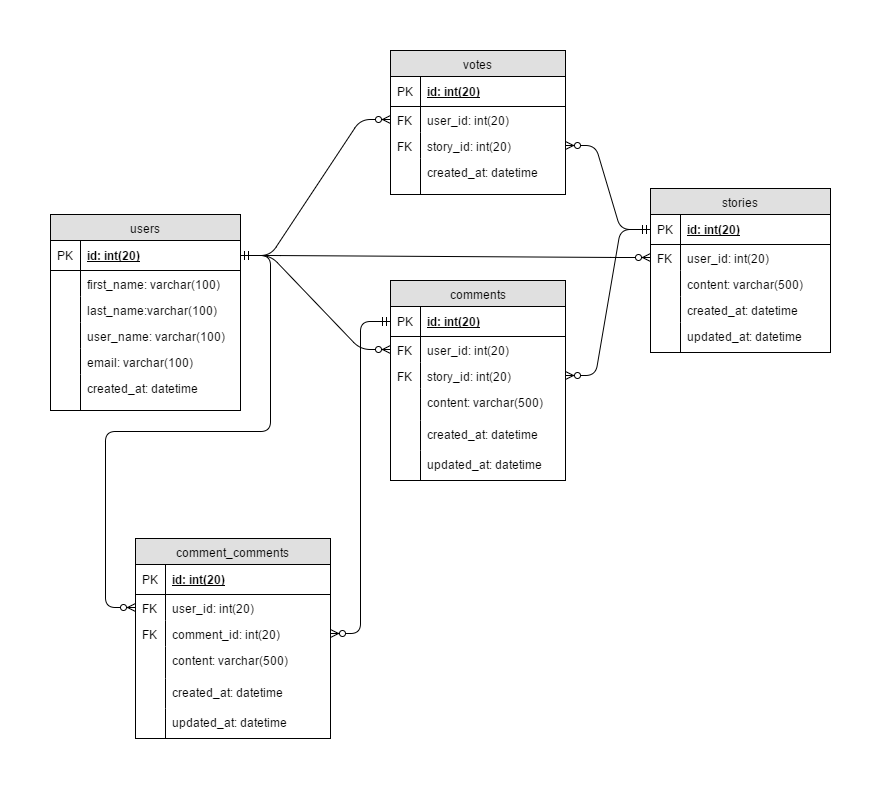

The diagram above was exported from draw.io. Its source (the exported page's mxGraphModel, read from the mxfile embedded in the PNG):
<mxGraphModel dx="872" dy="457" grid="1" gridSize="10" guides="1" tooltips="1" connect="1" arrows="1" fold="1" page="1" pageScale="1" pageWidth="850" pageHeight="1100" background="#ffffff" math="0" shadow="0">
  <root>
    <mxCell id="0" />
    <mxCell id="1" parent="0" />
    <mxCell id="2" value="users" style="swimlane;html=1;fontStyle=0;childLayout=stackLayout;horizontal=1;startSize=26;fillColor=#e0e0e0;horizontalStack=0;resizeParent=1;resizeLast=0;collapsible=1;marginBottom=0;swimlaneFillColor=#ffffff;align=center;" parent="1" vertex="1">
      <mxGeometry x="70" y="196" width="190" height="196" as="geometry" />
    </mxCell>
    <mxCell id="3" value="id: int(20)" style="shape=partialRectangle;top=0;left=0;right=0;bottom=1;html=1;align=left;verticalAlign=middle;fillColor=none;spacingLeft=34;spacingRight=4;whiteSpace=wrap;overflow=hidden;rotatable=0;points=[[0,0.5],[1,0.5]];portConstraint=eastwest;dropTarget=0;fontStyle=5;" parent="2" vertex="1">
      <mxGeometry y="26" width="190" height="30" as="geometry" />
    </mxCell>
    <mxCell id="4" value="PK" style="shape=partialRectangle;top=0;left=0;bottom=0;html=1;fillColor=none;align=left;verticalAlign=middle;spacingLeft=4;spacingRight=4;whiteSpace=wrap;overflow=hidden;rotatable=0;points=[];portConstraint=eastwest;part=1;" parent="3" vertex="1" connectable="0">
      <mxGeometry width="30" height="30" as="geometry" />
    </mxCell>
    <mxCell id="6" value="first_name: varchar(100)" style="shape=partialRectangle;top=0;left=0;right=0;bottom=0;html=1;align=left;verticalAlign=top;fillColor=none;spacingLeft=34;spacingRight=4;whiteSpace=wrap;overflow=hidden;rotatable=0;points=[[0,0.5],[1,0.5]];portConstraint=eastwest;dropTarget=0;" parent="2" vertex="1">
      <mxGeometry y="56" width="190" height="26" as="geometry" />
    </mxCell>
    <mxCell id="7" value="" style="shape=partialRectangle;top=0;left=0;bottom=0;html=1;fillColor=none;align=left;verticalAlign=top;spacingLeft=4;spacingRight=4;whiteSpace=wrap;overflow=hidden;rotatable=0;points=[];portConstraint=eastwest;part=1;" parent="6" vertex="1" connectable="0">
      <mxGeometry width="30" height="26" as="geometry" />
    </mxCell>
    <mxCell id="8" value="last_name:varchar(100)" style="shape=partialRectangle;top=0;left=0;right=0;bottom=0;html=1;align=left;verticalAlign=top;fillColor=none;spacingLeft=34;spacingRight=4;whiteSpace=wrap;overflow=hidden;rotatable=0;points=[[0,0.5],[1,0.5]];portConstraint=eastwest;dropTarget=0;" parent="2" vertex="1">
      <mxGeometry y="82" width="190" height="26" as="geometry" />
    </mxCell>
    <mxCell id="9" value="" style="shape=partialRectangle;top=0;left=0;bottom=0;html=1;fillColor=none;align=left;verticalAlign=top;spacingLeft=4;spacingRight=4;whiteSpace=wrap;overflow=hidden;rotatable=0;points=[];portConstraint=eastwest;part=1;" parent="8" vertex="1" connectable="0">
      <mxGeometry width="30" height="26" as="geometry" />
    </mxCell>
    <mxCell id="38" value="user_name: varchar(100)" style="shape=partialRectangle;top=0;left=0;right=0;bottom=0;html=1;align=left;verticalAlign=top;fillColor=none;spacingLeft=34;spacingRight=4;whiteSpace=wrap;overflow=hidden;rotatable=0;points=[[0,0.5],[1,0.5]];portConstraint=eastwest;dropTarget=0;" parent="2" vertex="1">
      <mxGeometry y="108" width="190" height="26" as="geometry" />
    </mxCell>
    <mxCell id="39" value="" style="shape=partialRectangle;top=0;left=0;bottom=0;html=1;fillColor=none;align=left;verticalAlign=top;spacingLeft=4;spacingRight=4;whiteSpace=wrap;overflow=hidden;rotatable=0;points=[];portConstraint=eastwest;part=1;" parent="38" vertex="1" connectable="0">
      <mxGeometry width="30" height="26" as="geometry" />
    </mxCell>
    <mxCell id="10" value="email: varchar(100)" style="shape=partialRectangle;top=0;left=0;right=0;bottom=0;html=1;align=left;verticalAlign=top;fillColor=none;spacingLeft=34;spacingRight=4;whiteSpace=wrap;overflow=hidden;rotatable=0;points=[[0,0.5],[1,0.5]];portConstraint=eastwest;dropTarget=0;" parent="2" vertex="1">
      <mxGeometry y="134" width="190" height="26" as="geometry" />
    </mxCell>
    <mxCell id="11" value="" style="shape=partialRectangle;top=0;left=0;bottom=0;html=1;fillColor=none;align=left;verticalAlign=top;spacingLeft=4;spacingRight=4;whiteSpace=wrap;overflow=hidden;rotatable=0;points=[];portConstraint=eastwest;part=1;" parent="10" vertex="1" connectable="0">
      <mxGeometry width="30" height="26" as="geometry" />
    </mxCell>
    <object label="created_at: datetime" id="14">
      <mxCell style="shape=partialRectangle;top=0;left=0;right=0;bottom=0;html=1;align=left;verticalAlign=top;fillColor=none;spacingLeft=34;spacingRight=4;whiteSpace=wrap;overflow=hidden;rotatable=0;points=[[0,0.5],[1,0.5]];portConstraint=eastwest;dropTarget=0;" parent="2" vertex="1">
        <mxGeometry y="160" width="190" height="36" as="geometry" />
      </mxCell>
    </object>
    <mxCell id="15" value="" style="shape=partialRectangle;top=0;left=0;bottom=0;html=1;fillColor=none;align=left;verticalAlign=top;spacingLeft=4;spacingRight=4;whiteSpace=wrap;overflow=hidden;rotatable=0;points=[];portConstraint=eastwest;part=1;" parent="14" vertex="1" connectable="0">
      <mxGeometry width="30" height="36" as="geometry" />
    </mxCell>
    <mxCell id="16" value="votes" style="swimlane;html=1;fontStyle=0;childLayout=stackLayout;horizontal=1;startSize=26;fillColor=#e0e0e0;horizontalStack=0;resizeParent=1;resizeLast=0;collapsible=1;marginBottom=0;swimlaneFillColor=#ffffff;align=center;" parent="1" vertex="1">
      <mxGeometry x="410" y="32" width="175" height="144" as="geometry" />
    </mxCell>
    <mxCell id="17" value="id: int(20)" style="shape=partialRectangle;top=0;left=0;right=0;bottom=1;html=1;align=left;verticalAlign=middle;fillColor=none;spacingLeft=34;spacingRight=4;whiteSpace=wrap;overflow=hidden;rotatable=0;points=[[0,0.5],[1,0.5]];portConstraint=eastwest;dropTarget=0;fontStyle=5;" parent="16" vertex="1">
      <mxGeometry y="26" width="175" height="30" as="geometry" />
    </mxCell>
    <mxCell id="18" value="PK" style="shape=partialRectangle;top=0;left=0;bottom=0;html=1;fillColor=none;align=left;verticalAlign=middle;spacingLeft=4;spacingRight=4;whiteSpace=wrap;overflow=hidden;rotatable=0;points=[];portConstraint=eastwest;part=1;" parent="17" vertex="1" connectable="0">
      <mxGeometry width="30" height="30" as="geometry" />
    </mxCell>
    <mxCell id="19" value="user_id: int(20)" style="shape=partialRectangle;top=0;left=0;right=0;bottom=0;html=1;align=left;verticalAlign=top;fillColor=none;spacingLeft=34;spacingRight=4;whiteSpace=wrap;overflow=hidden;rotatable=0;points=[[0,0.5],[1,0.5]];portConstraint=eastwest;dropTarget=0;" parent="16" vertex="1">
      <mxGeometry y="56" width="175" height="26" as="geometry" />
    </mxCell>
    <mxCell id="20" value="FK" style="shape=partialRectangle;top=0;left=0;bottom=0;html=1;fillColor=none;align=left;verticalAlign=top;spacingLeft=4;spacingRight=4;whiteSpace=wrap;overflow=hidden;rotatable=0;points=[];portConstraint=eastwest;part=1;" parent="19" vertex="1" connectable="0">
      <mxGeometry width="30" height="26" as="geometry" />
    </mxCell>
    <mxCell id="40" value="story_id: int(20)" style="shape=partialRectangle;top=0;left=0;right=0;bottom=0;html=1;align=left;verticalAlign=top;fillColor=none;spacingLeft=34;spacingRight=4;whiteSpace=wrap;overflow=hidden;rotatable=0;points=[[0,0.5],[1,0.5]];portConstraint=eastwest;dropTarget=0;" parent="16" vertex="1">
      <mxGeometry y="82" width="175" height="26" as="geometry" />
    </mxCell>
    <mxCell id="41" value="FK" style="shape=partialRectangle;top=0;left=0;bottom=0;html=1;fillColor=none;align=left;verticalAlign=top;spacingLeft=4;spacingRight=4;whiteSpace=wrap;overflow=hidden;rotatable=0;points=[];portConstraint=eastwest;part=1;" parent="40" vertex="1" connectable="0">
      <mxGeometry width="30" height="26" as="geometry" />
    </mxCell>
    <object label="created_at: datetime" id="25">
      <mxCell style="shape=partialRectangle;top=0;left=0;right=0;bottom=0;html=1;align=left;verticalAlign=top;fillColor=none;spacingLeft=34;spacingRight=4;whiteSpace=wrap;overflow=hidden;rotatable=0;points=[[0,0.5],[1,0.5]];portConstraint=eastwest;dropTarget=0;" parent="16" vertex="1">
        <mxGeometry y="108" width="175" height="36" as="geometry" />
      </mxCell>
    </object>
    <mxCell id="26" value="" style="shape=partialRectangle;top=0;left=0;bottom=0;html=1;fillColor=none;align=left;verticalAlign=top;spacingLeft=4;spacingRight=4;whiteSpace=wrap;overflow=hidden;rotatable=0;points=[];portConstraint=eastwest;part=1;" parent="25" vertex="1" connectable="0">
      <mxGeometry width="30" height="36" as="geometry" />
    </mxCell>
    <mxCell id="27" value="stories" style="swimlane;html=1;fontStyle=0;childLayout=stackLayout;horizontal=1;startSize=26;fillColor=#e0e0e0;horizontalStack=0;resizeParent=1;resizeLast=0;collapsible=1;marginBottom=0;swimlaneFillColor=#ffffff;align=center;" parent="1" vertex="1">
      <mxGeometry x="670" y="170" width="180" height="164" as="geometry" />
    </mxCell>
    <mxCell id="28" value="id: int(20)" style="shape=partialRectangle;top=0;left=0;right=0;bottom=1;html=1;align=left;verticalAlign=middle;fillColor=none;spacingLeft=34;spacingRight=4;whiteSpace=wrap;overflow=hidden;rotatable=0;points=[[0,0.5],[1,0.5]];portConstraint=eastwest;dropTarget=0;fontStyle=5;" parent="27" vertex="1">
      <mxGeometry y="26" width="180" height="30" as="geometry" />
    </mxCell>
    <mxCell id="29" value="PK" style="shape=partialRectangle;top=0;left=0;bottom=0;html=1;fillColor=none;align=left;verticalAlign=middle;spacingLeft=4;spacingRight=4;whiteSpace=wrap;overflow=hidden;rotatable=0;points=[];portConstraint=eastwest;part=1;" parent="28" vertex="1" connectable="0">
      <mxGeometry width="30" height="30" as="geometry" />
    </mxCell>
    <mxCell id="30" value="user_id: int(20)" style="shape=partialRectangle;top=0;left=0;right=0;bottom=0;html=1;align=left;verticalAlign=top;fillColor=none;spacingLeft=34;spacingRight=4;whiteSpace=wrap;overflow=hidden;rotatable=0;points=[[0,0.5],[1,0.5]];portConstraint=eastwest;dropTarget=0;" parent="27" vertex="1">
      <mxGeometry y="56" width="180" height="26" as="geometry" />
    </mxCell>
    <mxCell id="31" value="FK" style="shape=partialRectangle;top=0;left=0;bottom=0;html=1;fillColor=none;align=left;verticalAlign=top;spacingLeft=4;spacingRight=4;whiteSpace=wrap;overflow=hidden;rotatable=0;points=[];portConstraint=eastwest;part=1;" parent="30" vertex="1" connectable="0">
      <mxGeometry width="30" height="26" as="geometry" />
    </mxCell>
    <mxCell id="34" value="content: varchar(500)" style="shape=partialRectangle;top=0;left=0;right=0;bottom=0;html=1;align=left;verticalAlign=top;fillColor=none;spacingLeft=34;spacingRight=4;whiteSpace=wrap;overflow=hidden;rotatable=0;points=[[0,0.5],[1,0.5]];portConstraint=eastwest;dropTarget=0;" parent="27" vertex="1">
      <mxGeometry y="82" width="180" height="26" as="geometry" />
    </mxCell>
    <mxCell id="35" value="" style="shape=partialRectangle;top=0;left=0;bottom=0;html=1;fillColor=none;align=left;verticalAlign=top;spacingLeft=4;spacingRight=4;whiteSpace=wrap;overflow=hidden;rotatable=0;points=[];portConstraint=eastwest;part=1;" parent="34" vertex="1" connectable="0">
      <mxGeometry width="30" height="26" as="geometry" />
    </mxCell>
    <object label="created_at: datetime" id="43">
      <mxCell style="shape=partialRectangle;top=0;left=0;right=0;bottom=0;html=1;align=left;verticalAlign=top;fillColor=none;spacingLeft=34;spacingRight=4;whiteSpace=wrap;overflow=hidden;rotatable=0;points=[[0,0.5],[1,0.5]];portConstraint=eastwest;dropTarget=0;" parent="27" vertex="1">
        <mxGeometry y="108" width="180" height="26" as="geometry" />
      </mxCell>
    </object>
    <mxCell id="44" value="" style="shape=partialRectangle;top=0;left=0;bottom=0;html=1;fillColor=none;align=left;verticalAlign=top;spacingLeft=4;spacingRight=4;whiteSpace=wrap;overflow=hidden;rotatable=0;points=[];portConstraint=eastwest;part=1;" parent="43" vertex="1" connectable="0">
      <mxGeometry width="30" height="26" as="geometry" />
    </mxCell>
    <object label="updated_at: datetime" id="36">
      <mxCell style="shape=partialRectangle;top=0;left=0;right=0;bottom=0;html=1;align=left;verticalAlign=top;fillColor=none;spacingLeft=34;spacingRight=4;whiteSpace=wrap;overflow=hidden;rotatable=0;points=[[0,0.5],[1,0.5]];portConstraint=eastwest;dropTarget=0;" parent="27" vertex="1">
        <mxGeometry y="134" width="180" height="30" as="geometry" />
      </mxCell>
    </object>
    <mxCell id="37" value="" style="shape=partialRectangle;top=0;left=0;bottom=0;html=1;fillColor=none;align=left;verticalAlign=top;spacingLeft=4;spacingRight=4;whiteSpace=wrap;overflow=hidden;rotatable=0;points=[];portConstraint=eastwest;part=1;" parent="36" vertex="1" connectable="0">
      <mxGeometry width="30" height="30" as="geometry" />
    </mxCell>
    <mxCell id="42" value="" style="edgeStyle=entityRelationEdgeStyle;html=1;endArrow=ERzeroToMany;endFill=1;entryX=0;entryY=0.5;startArrow=ERmandOne;startFill=0;" parent="1" source="3" target="19" edge="1">
      <mxGeometry width="100" height="100" relative="1" as="geometry">
        <mxPoint x="270" y="320" as="sourcePoint" />
        <mxPoint x="370" y="220" as="targetPoint" />
      </mxGeometry>
    </mxCell>
    <mxCell id="45" value="" style="edgeStyle=entityRelationEdgeStyle;html=1;endArrow=ERzeroToMany;exitX=1;exitY=0.5;entryX=0;entryY=0.5;endFill=1;" parent="1" source="3" target="30" edge="1">
      <mxGeometry width="100" height="100" relative="1" as="geometry">
        <mxPoint x="270" y="170" as="sourcePoint" />
        <mxPoint x="350" y="210" as="targetPoint" />
      </mxGeometry>
    </mxCell>
    <mxCell id="46" value="" style="edgeStyle=entityRelationEdgeStyle;html=1;endArrow=ERmandOne;endFill=0;exitX=1;exitY=0.5;entryX=0;entryY=0.5;startArrow=ERzeroToMany;startFill=1;" parent="1" source="40" target="28" edge="1">
      <mxGeometry width="100" height="100" relative="1" as="geometry">
        <mxPoint x="545" y="132" as="sourcePoint" />
        <mxPoint x="645" y="32" as="targetPoint" />
      </mxGeometry>
    </mxCell>
    <mxCell id="47" value="comments" style="swimlane;html=1;fontStyle=0;childLayout=stackLayout;horizontal=1;startSize=26;fillColor=#e0e0e0;horizontalStack=0;resizeParent=1;resizeLast=0;collapsible=1;marginBottom=0;swimlaneFillColor=#ffffff;align=center;" parent="1" vertex="1">
      <mxGeometry x="410" y="262" width="175" height="200" as="geometry" />
    </mxCell>
    <mxCell id="48" value="id: int(20)" style="shape=partialRectangle;top=0;left=0;right=0;bottom=1;html=1;align=left;verticalAlign=middle;fillColor=none;spacingLeft=34;spacingRight=4;whiteSpace=wrap;overflow=hidden;rotatable=0;points=[[0,0.5],[1,0.5]];portConstraint=eastwest;dropTarget=0;fontStyle=5;" parent="47" vertex="1">
      <mxGeometry y="26" width="175" height="30" as="geometry" />
    </mxCell>
    <mxCell id="49" value="PK" style="shape=partialRectangle;top=0;left=0;bottom=0;html=1;fillColor=none;align=left;verticalAlign=middle;spacingLeft=4;spacingRight=4;whiteSpace=wrap;overflow=hidden;rotatable=0;points=[];portConstraint=eastwest;part=1;" parent="48" vertex="1" connectable="0">
      <mxGeometry width="30" height="30" as="geometry" />
    </mxCell>
    <mxCell id="50" value="user_id: int(20)" style="shape=partialRectangle;top=0;left=0;right=0;bottom=0;html=1;align=left;verticalAlign=top;fillColor=none;spacingLeft=34;spacingRight=4;whiteSpace=wrap;overflow=hidden;rotatable=0;points=[[0,0.5],[1,0.5]];portConstraint=eastwest;dropTarget=0;" parent="47" vertex="1">
      <mxGeometry y="56" width="175" height="26" as="geometry" />
    </mxCell>
    <mxCell id="51" value="FK" style="shape=partialRectangle;top=0;left=0;bottom=0;html=1;fillColor=none;align=left;verticalAlign=top;spacingLeft=4;spacingRight=4;whiteSpace=wrap;overflow=hidden;rotatable=0;points=[];portConstraint=eastwest;part=1;" parent="50" vertex="1" connectable="0">
      <mxGeometry width="30" height="26" as="geometry" />
    </mxCell>
    <mxCell id="52" value="story_id: int(20)" style="shape=partialRectangle;top=0;left=0;right=0;bottom=0;html=1;align=left;verticalAlign=top;fillColor=none;spacingLeft=34;spacingRight=4;whiteSpace=wrap;overflow=hidden;rotatable=0;points=[[0,0.5],[1,0.5]];portConstraint=eastwest;dropTarget=0;" parent="47" vertex="1">
      <mxGeometry y="82" width="175" height="26" as="geometry" />
    </mxCell>
    <mxCell id="53" value="FK" style="shape=partialRectangle;top=0;left=0;bottom=0;html=1;fillColor=none;align=left;verticalAlign=top;spacingLeft=4;spacingRight=4;whiteSpace=wrap;overflow=hidden;rotatable=0;points=[];portConstraint=eastwest;part=1;" parent="52" vertex="1" connectable="0">
      <mxGeometry width="30" height="26" as="geometry" />
    </mxCell>
    <object label="content: varchar(500)" id="67">
      <mxCell style="shape=partialRectangle;top=0;left=0;right=0;bottom=0;html=1;align=left;verticalAlign=top;fillColor=none;spacingLeft=34;spacingRight=4;whiteSpace=wrap;overflow=hidden;rotatable=0;points=[[0,0.5],[1,0.5]];portConstraint=eastwest;dropTarget=0;" vertex="1" parent="47">
        <mxGeometry y="108" width="175" height="32" as="geometry" />
      </mxCell>
    </object>
    <mxCell id="68" value="" style="shape=partialRectangle;top=0;left=0;bottom=0;html=1;fillColor=none;align=left;verticalAlign=top;spacingLeft=4;spacingRight=4;whiteSpace=wrap;overflow=hidden;rotatable=0;points=[];portConstraint=eastwest;part=1;" vertex="1" connectable="0" parent="67">
      <mxGeometry width="30" height="32" as="geometry" />
    </mxCell>
    <object label="created_at: datetime" id="54">
      <mxCell style="shape=partialRectangle;top=0;left=0;right=0;bottom=0;html=1;align=left;verticalAlign=top;fillColor=none;spacingLeft=34;spacingRight=4;whiteSpace=wrap;overflow=hidden;rotatable=0;points=[[0,0.5],[1,0.5]];portConstraint=eastwest;dropTarget=0;" parent="47" vertex="1">
        <mxGeometry y="140" width="175" height="30" as="geometry" />
      </mxCell>
    </object>
    <mxCell id="55" value="" style="shape=partialRectangle;top=0;left=0;bottom=0;html=1;fillColor=none;align=left;verticalAlign=top;spacingLeft=4;spacingRight=4;whiteSpace=wrap;overflow=hidden;rotatable=0;points=[];portConstraint=eastwest;part=1;" parent="54" vertex="1" connectable="0">
      <mxGeometry width="30" height="29.999999999999993" as="geometry" />
    </mxCell>
    <object label="updated_at: datetime" id="73">
      <mxCell style="shape=partialRectangle;top=0;left=0;right=0;bottom=0;html=1;align=left;verticalAlign=top;fillColor=none;spacingLeft=34;spacingRight=4;whiteSpace=wrap;overflow=hidden;rotatable=0;points=[[0,0.5],[1,0.5]];portConstraint=eastwest;dropTarget=0;" vertex="1" parent="47">
        <mxGeometry y="170" width="175" height="30" as="geometry" />
      </mxCell>
    </object>
    <mxCell id="74" value="" style="shape=partialRectangle;top=0;left=0;bottom=0;html=1;fillColor=none;align=left;verticalAlign=top;spacingLeft=4;spacingRight=4;whiteSpace=wrap;overflow=hidden;rotatable=0;points=[];portConstraint=eastwest;part=1;" vertex="1" connectable="0" parent="73">
      <mxGeometry width="30" height="30" as="geometry" />
    </mxCell>
    <mxCell id="56" value="" style="edgeStyle=entityRelationEdgeStyle;html=1;endArrow=ERzeroToMany;endFill=1;startArrow=ERmandOne;startFill=0;exitX=1;exitY=0.5;entryX=0;entryY=0.5;" parent="1" source="3" target="50" edge="1">
      <mxGeometry width="100" height="100" relative="1" as="geometry">
        <mxPoint x="270" y="247" as="sourcePoint" />
        <mxPoint x="350" y="353" as="targetPoint" />
      </mxGeometry>
    </mxCell>
    <mxCell id="57" value="" style="edgeStyle=entityRelationEdgeStyle;html=1;endArrow=ERmandOne;endFill=0;entryX=0;entryY=0.5;startArrow=ERzeroToMany;startFill=1;" parent="1" source="52" target="28" edge="1">
      <mxGeometry width="100" height="100" relative="1" as="geometry">
        <mxPoint x="530" y="137" as="sourcePoint" />
        <mxPoint x="605" y="217" as="targetPoint" />
      </mxGeometry>
    </mxCell>
    <mxCell id="58" value="comment_comments" style="swimlane;html=1;fontStyle=0;childLayout=stackLayout;horizontal=1;startSize=26;fillColor=#e0e0e0;horizontalStack=0;resizeParent=1;resizeLast=0;collapsible=1;marginBottom=0;swimlaneFillColor=#ffffff;align=center;" parent="1" vertex="1">
      <mxGeometry x="155" y="520" width="195" height="200" as="geometry" />
    </mxCell>
    <mxCell id="59" value="id: int(20)" style="shape=partialRectangle;top=0;left=0;right=0;bottom=1;html=1;align=left;verticalAlign=middle;fillColor=none;spacingLeft=34;spacingRight=4;whiteSpace=wrap;overflow=hidden;rotatable=0;points=[[0,0.5],[1,0.5]];portConstraint=eastwest;dropTarget=0;fontStyle=5;" parent="58" vertex="1">
      <mxGeometry y="26" width="195" height="30" as="geometry" />
    </mxCell>
    <mxCell id="60" value="PK" style="shape=partialRectangle;top=0;left=0;bottom=0;html=1;fillColor=none;align=left;verticalAlign=middle;spacingLeft=4;spacingRight=4;whiteSpace=wrap;overflow=hidden;rotatable=0;points=[];portConstraint=eastwest;part=1;" parent="59" vertex="1" connectable="0">
      <mxGeometry width="30" height="30" as="geometry" />
    </mxCell>
    <mxCell id="61" value="user_id: int(20)" style="shape=partialRectangle;top=0;left=0;right=0;bottom=0;html=1;align=left;verticalAlign=top;fillColor=none;spacingLeft=34;spacingRight=4;whiteSpace=wrap;overflow=hidden;rotatable=0;points=[[0,0.5],[1,0.5]];portConstraint=eastwest;dropTarget=0;" parent="58" vertex="1">
      <mxGeometry y="56" width="195" height="26" as="geometry" />
    </mxCell>
    <mxCell id="62" value="FK" style="shape=partialRectangle;top=0;left=0;bottom=0;html=1;fillColor=none;align=left;verticalAlign=top;spacingLeft=4;spacingRight=4;whiteSpace=wrap;overflow=hidden;rotatable=0;points=[];portConstraint=eastwest;part=1;" parent="61" vertex="1" connectable="0">
      <mxGeometry width="30" height="26" as="geometry" />
    </mxCell>
    <mxCell id="63" value="comment_id: int(20)" style="shape=partialRectangle;top=0;left=0;right=0;bottom=0;html=1;align=left;verticalAlign=top;fillColor=none;spacingLeft=34;spacingRight=4;whiteSpace=wrap;overflow=hidden;rotatable=0;points=[[0,0.5],[1,0.5]];portConstraint=eastwest;dropTarget=0;" parent="58" vertex="1">
      <mxGeometry y="82" width="195" height="26" as="geometry" />
    </mxCell>
    <mxCell id="64" value="FK" style="shape=partialRectangle;top=0;left=0;bottom=0;html=1;fillColor=none;align=left;verticalAlign=top;spacingLeft=4;spacingRight=4;whiteSpace=wrap;overflow=hidden;rotatable=0;points=[];portConstraint=eastwest;part=1;" parent="63" vertex="1" connectable="0">
      <mxGeometry width="30" height="26" as="geometry" />
    </mxCell>
    <object label="content: varchar(500)" id="71">
      <mxCell style="shape=partialRectangle;top=0;left=0;right=0;bottom=0;html=1;align=left;verticalAlign=top;fillColor=none;spacingLeft=34;spacingRight=4;whiteSpace=wrap;overflow=hidden;rotatable=0;points=[[0,0.5],[1,0.5]];portConstraint=eastwest;dropTarget=0;" vertex="1" parent="58">
        <mxGeometry y="108" width="195" height="32" as="geometry" />
      </mxCell>
    </object>
    <mxCell id="72" value="" style="shape=partialRectangle;top=0;left=0;bottom=0;html=1;fillColor=none;align=left;verticalAlign=top;spacingLeft=4;spacingRight=4;whiteSpace=wrap;overflow=hidden;rotatable=0;points=[];portConstraint=eastwest;part=1;" vertex="1" connectable="0" parent="71">
      <mxGeometry width="30" height="32" as="geometry" />
    </mxCell>
    <object label="created_at: datetime" id="65">
      <mxCell style="shape=partialRectangle;top=0;left=0;right=0;bottom=0;html=1;align=left;verticalAlign=top;fillColor=none;spacingLeft=34;spacingRight=4;whiteSpace=wrap;overflow=hidden;rotatable=0;points=[[0,0.5],[1,0.5]];portConstraint=eastwest;dropTarget=0;" parent="58" vertex="1">
        <mxGeometry y="140" width="195" height="30" as="geometry" />
      </mxCell>
    </object>
    <mxCell id="66" value="" style="shape=partialRectangle;top=0;left=0;bottom=0;html=1;fillColor=none;align=left;verticalAlign=top;spacingLeft=4;spacingRight=4;whiteSpace=wrap;overflow=hidden;rotatable=0;points=[];portConstraint=eastwest;part=1;" parent="65" vertex="1" connectable="0">
      <mxGeometry width="30" height="30" as="geometry" />
    </mxCell>
    <object label="updated_at: datetime" id="75">
      <mxCell style="shape=partialRectangle;top=0;left=0;right=0;bottom=0;html=1;align=left;verticalAlign=top;fillColor=none;spacingLeft=34;spacingRight=4;whiteSpace=wrap;overflow=hidden;rotatable=0;points=[[0,0.5],[1,0.5]];portConstraint=eastwest;dropTarget=0;" vertex="1" parent="58">
        <mxGeometry y="170" width="195" height="30" as="geometry" />
      </mxCell>
    </object>
    <mxCell id="76" value="" style="shape=partialRectangle;top=0;left=0;bottom=0;html=1;fillColor=none;align=left;verticalAlign=top;spacingLeft=4;spacingRight=4;whiteSpace=wrap;overflow=hidden;rotatable=0;points=[];portConstraint=eastwest;part=1;" vertex="1" connectable="0" parent="75">
      <mxGeometry width="30" height="30" as="geometry" />
    </mxCell>
    <mxCell id="69" value="" style="edgeStyle=entityRelationEdgeStyle;html=1;endArrow=ERzeroToMany;endFill=1;startArrow=ERmandOne;startFill=0;exitX=1;exitY=0.5;entryX=0;entryY=0.5;" edge="1" parent="1" source="3" target="61">
      <mxGeometry width="100" height="100" relative="1" as="geometry">
        <mxPoint x="270" y="247" as="sourcePoint" />
        <mxPoint x="420" y="359" as="targetPoint" />
      </mxGeometry>
    </mxCell>
    <mxCell id="70" value="" style="edgeStyle=entityRelationEdgeStyle;html=1;endArrow=ERmandOne;exitX=1;exitY=0.5;entryX=0;entryY=0.5;endFill=0;startArrow=ERzeroToMany;startFill=1;" edge="1" parent="1" source="63" target="48">
      <mxGeometry width="100" height="100" relative="1" as="geometry">
        <mxPoint x="440" y="546" as="sourcePoint" />
        <mxPoint x="540" y="446" as="targetPoint" />
      </mxGeometry>
    </mxCell>
  </root>
</mxGraphModel>